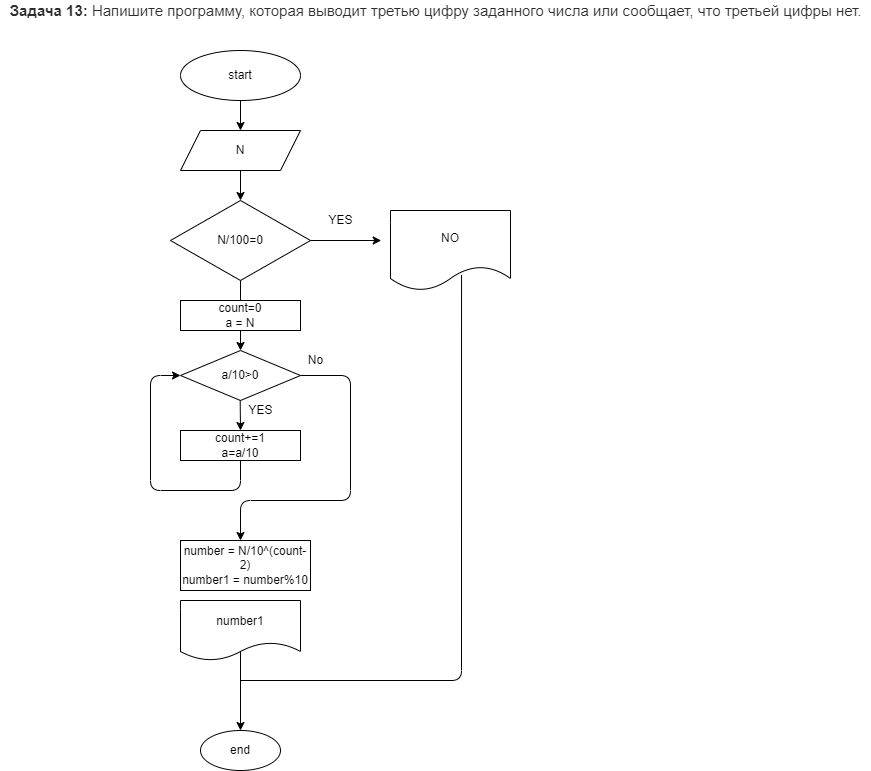

The diagram above was exported from draw.io. Its source (the exported page's mxGraphModel, read from the mxfile embedded in the PNG):
<mxGraphModel dx="1391" dy="345" grid="1" gridSize="10" guides="1" tooltips="1" connect="1" arrows="1" fold="1" page="1" pageScale="1" pageWidth="827" pageHeight="1169" math="0" shadow="0">
  <root>
    <mxCell id="0" />
    <mxCell id="1" parent="0" />
    <mxCell id="2" value="&lt;span style=&quot;box-sizing: border-box ; font-weight: 700 ; color: rgb(44 , 45 , 48) ; font-family: &amp;#34;roboto&amp;#34; , &amp;#34;san francisco&amp;#34; , &amp;#34;helvetica neue&amp;#34; , &amp;#34;helvetica&amp;#34; , &amp;#34;arial&amp;#34; ; font-size: 15px ; background-color: rgb(255 , 255 , 255)&quot;&gt;Задача 13:&lt;/span&gt;&lt;span style=&quot;color: rgb(44 , 45 , 48) ; font-family: &amp;#34;roboto&amp;#34; , &amp;#34;san francisco&amp;#34; , &amp;#34;helvetica neue&amp;#34; , &amp;#34;helvetica&amp;#34; , &amp;#34;arial&amp;#34; ; font-size: 15px ; background-color: rgb(255 , 255 , 255)&quot;&gt;&amp;nbsp;Напишите программу, которая выводит третью цифру заданного числа или сообщает, что третьей цифры нет.&lt;/span&gt;" style="text;html=1;align=center;verticalAlign=middle;resizable=0;points=[];autosize=1;strokeColor=none;fillColor=none;" parent="1" vertex="1">
      <mxGeometry x="-230" y="30" width="870" height="20" as="geometry" />
    </mxCell>
    <mxCell id="3" value="start" style="ellipse;whiteSpace=wrap;html=1;" parent="1" vertex="1">
      <mxGeometry x="-50" y="80" width="120" height="50" as="geometry" />
    </mxCell>
    <mxCell id="5" value="" style="endArrow=classic;html=1;exitX=0.5;exitY=1;exitDx=0;exitDy=0;" parent="1" source="3" edge="1">
      <mxGeometry width="50" height="50" relative="1" as="geometry">
        <mxPoint y="200" as="sourcePoint" />
        <mxPoint x="10" y="160" as="targetPoint" />
      </mxGeometry>
    </mxCell>
    <mxCell id="6" value="N" style="shape=parallelogram;perimeter=parallelogramPerimeter;whiteSpace=wrap;html=1;fixedSize=1;" parent="1" vertex="1">
      <mxGeometry x="-50" y="160" width="120" height="40" as="geometry" />
    </mxCell>
    <mxCell id="7" value="" style="endArrow=classic;html=1;exitX=0.5;exitY=1;exitDx=0;exitDy=0;" parent="1" source="6" edge="1">
      <mxGeometry width="50" height="50" relative="1" as="geometry">
        <mxPoint x="50" y="240" as="sourcePoint" />
        <mxPoint x="10" y="230" as="targetPoint" />
      </mxGeometry>
    </mxCell>
    <mxCell id="8" value="N/100=0" style="rhombus;whiteSpace=wrap;html=1;" parent="1" vertex="1">
      <mxGeometry x="-60" y="230" width="140" height="80" as="geometry" />
    </mxCell>
    <mxCell id="9" value="" style="endArrow=classic;html=1;" parent="1" source="8" edge="1">
      <mxGeometry width="50" height="50" relative="1" as="geometry">
        <mxPoint x="80" y="320" as="sourcePoint" />
        <mxPoint x="150.71067811865476" y="270" as="targetPoint" />
      </mxGeometry>
    </mxCell>
    <mxCell id="10" value="NO" style="shape=document;whiteSpace=wrap;html=1;boundedLbl=1;" parent="1" vertex="1">
      <mxGeometry x="160" y="240" width="120" height="80" as="geometry" />
    </mxCell>
    <mxCell id="11" value="YES" style="text;html=1;align=center;verticalAlign=middle;resizable=0;points=[];autosize=1;strokeColor=none;fillColor=none;" parent="1" vertex="1">
      <mxGeometry x="90" y="240" width="40" height="20" as="geometry" />
    </mxCell>
    <mxCell id="12" value="" style="endArrow=classic;html=1;exitX=0.5;exitY=1;exitDx=0;exitDy=0;" parent="1" source="8" edge="1">
      <mxGeometry width="50" height="50" relative="1" as="geometry">
        <mxPoint x="50" y="340" as="sourcePoint" />
        <mxPoint x="10" y="350" as="targetPoint" />
      </mxGeometry>
    </mxCell>
    <mxCell id="14" value="" style="endArrow=classic;html=1;exitX=0.5;exitY=1;exitDx=0;exitDy=0;" parent="1" source="25" target="19" edge="1">
      <mxGeometry width="50" height="50" relative="1" as="geometry">
        <mxPoint x="10" y="400" as="sourcePoint" />
        <mxPoint x="10" y="410" as="targetPoint" />
      </mxGeometry>
    </mxCell>
    <mxCell id="15" value="number1" style="shape=document;whiteSpace=wrap;html=1;boundedLbl=1;" parent="1" vertex="1">
      <mxGeometry x="-50" y="630" width="120" height="60" as="geometry" />
    </mxCell>
    <mxCell id="16" value="" style="endArrow=classic;html=1;exitX=0.5;exitY=0.859;exitDx=0;exitDy=0;exitPerimeter=0;entryX=0.5;entryY=0;entryDx=0;entryDy=0;" parent="1" source="15" target="18" edge="1">
      <mxGeometry width="50" height="50" relative="1" as="geometry">
        <mxPoint x="50" y="440" as="sourcePoint" />
        <mxPoint x="20" y="600" as="targetPoint" />
      </mxGeometry>
    </mxCell>
    <mxCell id="17" value="" style="endArrow=none;html=1;entryX=0.592;entryY=0.805;entryDx=0;entryDy=0;entryPerimeter=0;" parent="1" target="10" edge="1">
      <mxGeometry width="50" height="50" relative="1" as="geometry">
        <mxPoint x="10" y="710" as="sourcePoint" />
        <mxPoint x="100" y="440" as="targetPoint" />
        <Array as="points">
          <mxPoint x="231" y="710" />
        </Array>
      </mxGeometry>
    </mxCell>
    <mxCell id="18" value="end" style="ellipse;whiteSpace=wrap;html=1;" parent="1" vertex="1">
      <mxGeometry x="-30" y="760" width="80" height="40" as="geometry" />
    </mxCell>
    <mxCell id="19" value="a/10&amp;gt;0" style="rhombus;whiteSpace=wrap;html=1;" parent="1" vertex="1">
      <mxGeometry x="-50" y="380" width="120" height="50" as="geometry" />
    </mxCell>
    <mxCell id="20" value="" style="endArrow=classic;html=1;exitX=-0.008;exitY=0;exitDx=0;exitDy=0;exitPerimeter=0;" parent="1" source="32" edge="1">
      <mxGeometry width="50" height="50" relative="1" as="geometry">
        <mxPoint x="9.66" y="480" as="sourcePoint" />
        <mxPoint x="10" y="460" as="targetPoint" />
      </mxGeometry>
    </mxCell>
    <mxCell id="21" value="count+=1&lt;br&gt;a=a/10" style="rounded=0;whiteSpace=wrap;html=1;" parent="1" vertex="1">
      <mxGeometry x="-50" y="460" width="120" height="30" as="geometry" />
    </mxCell>
    <mxCell id="25" value="count=0&lt;br&gt;a = N" style="rounded=0;whiteSpace=wrap;html=1;" parent="1" vertex="1">
      <mxGeometry x="-50" y="330" width="120" height="30" as="geometry" />
    </mxCell>
    <mxCell id="27" value="" style="endArrow=classic;html=1;exitX=0.5;exitY=1;exitDx=0;exitDy=0;entryX=0;entryY=0.5;entryDx=0;entryDy=0;" parent="1" source="21" target="19" edge="1">
      <mxGeometry width="50" height="50" relative="1" as="geometry">
        <mxPoint x="40" y="480" as="sourcePoint" />
        <mxPoint x="-50" y="385" as="targetPoint" />
        <Array as="points">
          <mxPoint x="10" y="520" />
          <mxPoint x="-80" y="520" />
          <mxPoint x="-80" y="405" />
        </Array>
      </mxGeometry>
    </mxCell>
    <mxCell id="30" value="" style="endArrow=classic;html=1;exitX=1;exitY=0.5;exitDx=0;exitDy=0;" parent="1" source="19" edge="1">
      <mxGeometry width="50" height="50" relative="1" as="geometry">
        <mxPoint x="40" y="480" as="sourcePoint" />
        <mxPoint x="10" y="570" as="targetPoint" />
        <Array as="points">
          <mxPoint x="120" y="405" />
          <mxPoint x="120" y="530" />
          <mxPoint x="10" y="530" />
        </Array>
      </mxGeometry>
    </mxCell>
    <mxCell id="31" value="No" style="text;html=1;align=center;verticalAlign=middle;resizable=0;points=[];autosize=1;strokeColor=none;fillColor=none;" parent="1" vertex="1">
      <mxGeometry x="70" y="380" width="30" height="20" as="geometry" />
    </mxCell>
    <mxCell id="32" value="YES" style="text;html=1;align=center;verticalAlign=middle;resizable=0;points=[];autosize=1;strokeColor=none;fillColor=none;" parent="1" vertex="1">
      <mxGeometry x="10" y="430" width="40" height="20" as="geometry" />
    </mxCell>
    <mxCell id="33" value="number = N/10^(count-2)&lt;br&gt;number1 = number%10" style="rounded=0;whiteSpace=wrap;html=1;" parent="1" vertex="1">
      <mxGeometry x="-50" y="570" width="130" height="50" as="geometry" />
    </mxCell>
  </root>
</mxGraphModel>